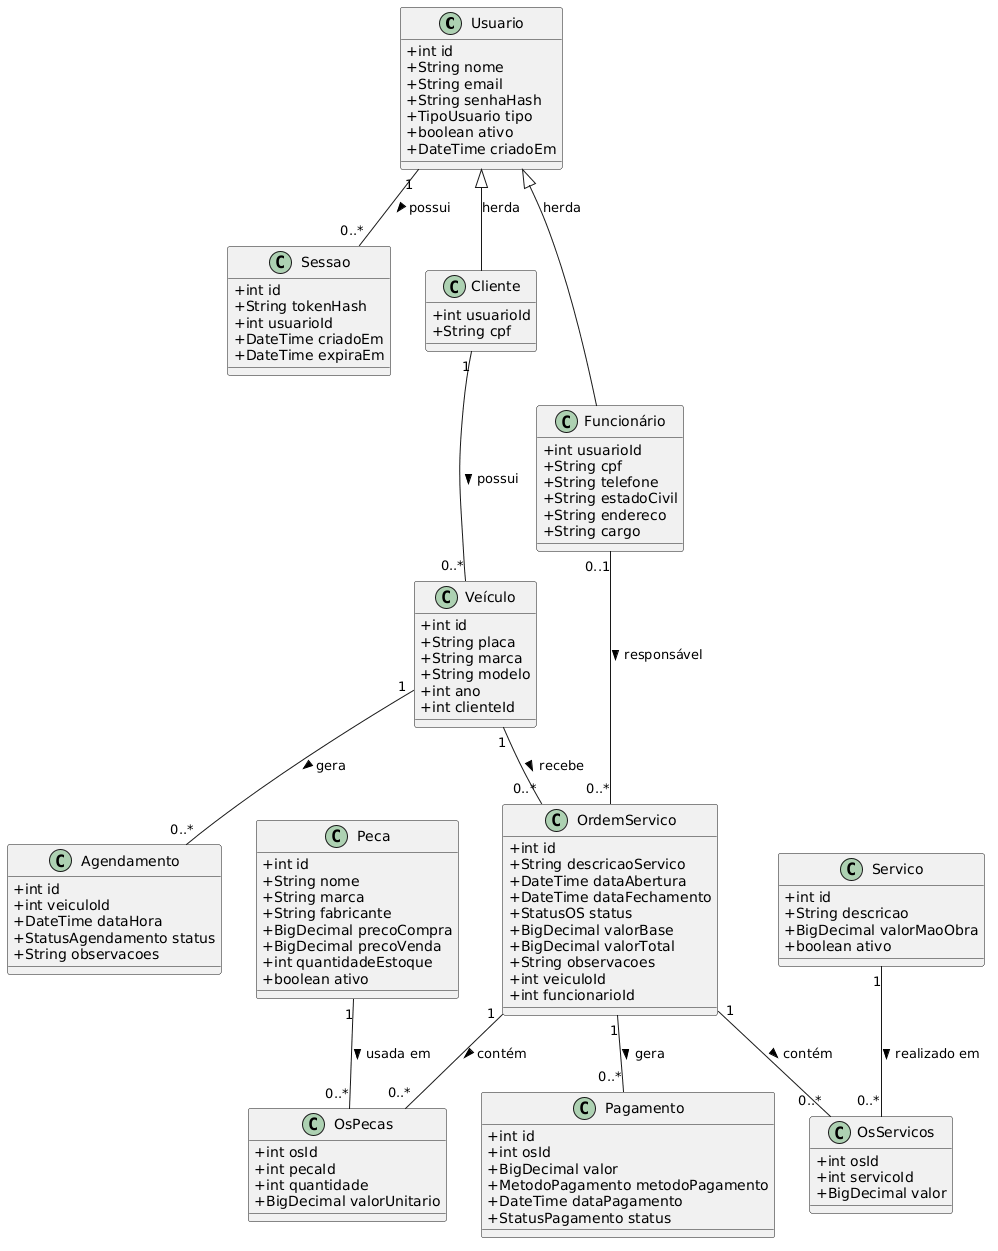

The diagram above was rendered by PlantUML. Its source (embedded in the PNG):
@startuml
skinparam classAttributeIconSize 0

class Usuario {
  + int id
  + String nome
  + String email
  + String senhaHash
  + TipoUsuario tipo
  + boolean ativo
  + DateTime criadoEm
}

class Sessao {
  + int id
  + String tokenHash
  + int usuarioId
  + DateTime criadoEm
  + DateTime expiraEm
}

class Cliente {
  + int usuarioId
  + String cpf
}

class Funcionário {
  + int usuarioId
  + String cpf
  + String telefone
  + String estadoCivil
  + String endereco
  + String cargo
}

class Veículo {
  + int id
  + String placa
  + String marca
  + String modelo
  + int ano
  + int clienteId
}

class Servico {
  + int id
  + String descricao
  + BigDecimal valorMaoObra
  + boolean ativo
}

class Peca {
  + int id
  + String nome
  + String marca
  + String fabricante
  + BigDecimal precoCompra
  + BigDecimal precoVenda
  + int quantidadeEstoque
  + boolean ativo
}

class Agendamento {
  + int id
  + int veiculoId
  + DateTime dataHora
  + StatusAgendamento status
  + String observacoes
}

class OrdemServico {
  + int id
  + String descricaoServico
  + DateTime dataAbertura
  + DateTime dataFechamento
  + StatusOS status
  + BigDecimal valorBase
  + BigDecimal valorTotal
  + String observacoes
  + int veiculoId
  + int funcionarioId
}

class OsPecas {
  + int osId
  + int pecaId
  + int quantidade
  + BigDecimal valorUnitario
}

class OsServicos {
  + int osId
  + int servicoId
  + BigDecimal valor
}

class Pagamento {
  + int id
  + int osId
  + BigDecimal valor
  + MetodoPagamento metodoPagamento
  + DateTime dataPagamento
  + StatusPagamento status
}

' Relacionamentos (Herança e Associações)
Usuario <|-- Cliente : herda
Usuario <|-- Funcionário : herda

Usuario "1" -- "0..*" Sessao : possui >
Cliente "1" -- "0..*" Veículo : possui >
Veículo "1" -- "0..*" Agendamento : gera >
Veículo "1" -- "0..*" OrdemServico : recebe >
Funcionário "0..1" -- "0..*" OrdemServico : responsável >

OrdemServico "1" -- "0..*" OsPecas : contém >
Peca "1" -- "0..*" OsPecas : usada em >

OrdemServico "1" -- "0..*" OsServicos : contém >
Servico "1" -- "0..*" OsServicos : realizado em >

OrdemServico "1" -- "0..*" Pagamento : gera >
@enduml